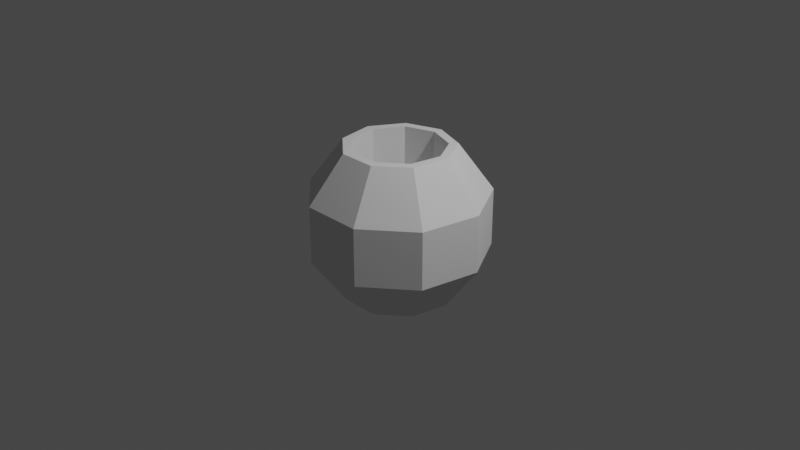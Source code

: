 # Source: untitled.blend  (saved by Blender 2.93.21; exported with 4.5.12 LTS)
import bpy
from mathutils import Matrix  # noqa: F401  (used for matrix-valued properties, if any)

bpy.ops.wm.read_factory_settings(use_empty=True)
scene = bpy.context.scene
scene.name = 'Scene'

# ---- collections
col_collection = bpy.data.collections.new('Collection'); scene.collection.children.link(col_collection)

# ---- world
world_world = bpy.data.worlds.new('World'); scene.world = world_world
world_world.use_nodes = True; world_world.node_tree.nodes.clear()
_N = world_world.node_tree.nodes; _L = world_world.node_tree.links
n0 = _N.new('ShaderNodeOutputWorld'); n0.name = 'World Output'; n0.location = (300, 300)
n1 = _N.new('ShaderNodeBackground'); n1.name = 'Background'; n1.location = (10, 300)
n1.inputs[0].default_value = (0.05088, 0.05088, 0.05088, 1.0)
_L.new(n1.outputs[0], n0.inputs[0])
n0.is_active_output = True
world_world.color = (0.05088, 0.05088, 0.05088)
world_world.use_sun_shadow = False
world_world.sun_shadow_jitter_overblur = 0.0

# ---- cameras
cam_camera = bpy.data.cameras.new('Camera')
cam_camera.clip_end = 100.0
cam_camera.ortho_scale = 7.314

# ---- lights
light_light = bpy.data.lights.new('Light', 'POINT')
light_light.transmission_factor = 0.0
light_light.energy = 1000.0
light_light.shadow_soft_size = 0.1
light_light.shadow_maximum_resolution = 0.006
light_light.use_absolute_resolution = True

# ---- meshes
me_sphere_001 = bpy.data.meshes.new('Sphere.001')
me_sphere_001.from_pydata([(0.3778, 0.4503, 0.809), (0.6113, 0.7286, 0.309), (0.6113, 0.7286, -0.309), (0.3778, 0.4503, -0.809), (0.5789, 0.1021, 0.809), (0.9366, 0.1651, 0.309), (0.9366, 0.1651, -0.309), (0.5789, 0.1021, -0.809), (0.509, -0.2939, 0.809), (0.8236, -0.4755, 0.309), (0.8236, -0.4755, -0.309), (0.509, -0.2939, -0.809), (0.201, -0.5523, 0.809), (0.3253, -0.8937, 0.309), (0.3253, -0.8937, -0.309), (0.201, -0.5523, -0.809), (-2.99e-08, -1.696e-07, 0.02727), (-0.201, -0.5523, 0.809), (-0.3253, -0.8937, 0.309), (-0.3253, -0.8937, -0.309), (-0.201, -0.5523, -0.809), (-0.509, -0.2939, 0.809), (-0.8236, -0.4755, 0.309), (-0.8236, -0.4755, -0.309), (-0.509, -0.2939, -0.809), (-0.5789, 0.1021, 0.809), (-0.9366, 0.1651, 0.309), (-0.9366, 0.1651, -0.309), (-0.5789, 0.1021, -0.809), (0.0, -8.742e-08, -1.0), (-0.3778, 0.4503, 0.809), (-0.6113, 0.7286, 0.309), (-0.6113, 0.7286, -0.309), (-0.3778, 0.4503, -0.809), (-1.524e-07, 0.5878, 0.809), (-1.524e-07, 0.9511, 0.309), (-1.524e-07, 0.9511, -0.309), (-1.524e-07, 0.5878, -0.809), (0.4783, 0.2762, 0.809), (0.5439, -0.09591, 0.809), (0.355, -0.4231, 0.809), (-0.1682, -0.4621, 0.8098), (5.96e-08, -0.5523, 0.809), (-0.355, -0.4231, 0.809), (-0.5439, -0.09591, 0.809), (-0.4783, 0.2762, 0.809), (-0.1889, 0.519, 0.809), (-1.555e-07, 0.4918, 0.8098), (0.3161, 0.3767, 0.8098), (0.1889, 0.519, 0.809), (0.4843, 0.0854, 0.8098), (0.4259, -0.2459, 0.8098), (0.1682, -0.4621, 0.8098), (-0.4259, -0.2459, 0.8098), (-0.4843, 0.0854, 0.8098), (-0.3161, 0.3767, 0.8098), (-0.1635, -0.4492, -0.21), (-1.762e-07, 0.478, -0.21), (0.3072, 0.3662, -0.21), (0.4707, 0.083, -0.21), (0.414, -0.239, -0.21), (0.1635, -0.4492, -0.21), (-0.414, -0.239, -0.21), (-0.4707, 0.083, -0.21), (-0.3072, 0.3662, -0.21), (-0.1581, 0.4343, 0.8098), (-0.4002, 0.2311, 0.8098), (-0.4551, -0.08025, 0.8098), (-0.2971, -0.354, 0.8098), (1.728e-08, -0.4621, 0.8098), (0.2971, -0.354, 0.8098), (0.4551, -0.08025, 0.8098), (0.4002, 0.2311, 0.8098), (0.1581, 0.4343, 0.8098)], [], [(35, 34, 49, 0, 1), (29, 37, 3), (36, 35, 1, 2), (34, 47, 49), (37, 36, 2, 3), (3, 2, 6, 7), (1, 0, 38, 4, 5), (29, 3, 7), (2, 1, 5, 6), (0, 48, 38), (7, 6, 10, 11), (5, 4, 39, 8, 9), (29, 7, 11), (6, 5, 9, 10), (4, 50, 39), (11, 10, 14, 15), (9, 8, 40, 12, 13), (29, 11, 15), (10, 9, 13, 14), (8, 51, 40), (15, 14, 19, 20), (13, 12, 42, 17, 18), (29, 15, 20), (14, 13, 18, 19), (12, 52, 42), (20, 19, 23, 24), (18, 17, 43, 21, 22), (29, 20, 24), (19, 18, 22, 23), (17, 41, 43), (24, 23, 27, 28), (22, 21, 44, 25, 26), (29, 24, 28), (23, 22, 26, 27), (21, 53, 44), (28, 27, 32, 33), (26, 25, 45, 30, 31), (29, 28, 33), (27, 26, 31, 32), (25, 54, 45), (33, 32, 36, 37), (31, 30, 46, 34, 35), (29, 33, 37), (32, 31, 35, 36), (30, 55, 46), (46, 47, 34), (46, 55, 65, 47), (55, 64, 65), (45, 55, 30), (45, 54, 66, 55), (54, 63, 66), (44, 54, 25), (44, 53, 67, 54), (53, 62, 67), (43, 53, 21), (43, 41, 68, 53), (41, 56, 68), (42, 41, 17), (42, 52, 69, 41), (52, 61, 69), (40, 52, 12), (40, 51, 70, 52), (51, 60, 70), (39, 51, 8), (39, 50, 71, 51), (50, 59, 71), (38, 50, 4), (38, 48, 72, 50), (48, 58, 72), (49, 48, 0), (49, 47, 73, 48), (47, 57, 73), (73, 58, 48), (73, 57, 58), (57, 16, 58), (72, 59, 50), (72, 58, 59), (58, 16, 59), (71, 60, 51), (71, 59, 60), (59, 16, 60), (70, 61, 52), (70, 60, 61), (60, 16, 61), (69, 56, 41), (69, 61, 56), (61, 16, 56), (68, 62, 53), (68, 56, 62), (56, 16, 62), (67, 63, 54), (67, 62, 63), (62, 16, 63), (66, 64, 55), (66, 63, 64), (63, 16, 64), (65, 57, 47), (65, 64, 57), (64, 16, 57)])
_uv = me_sphere_001.uv_layers.new(name='UVMap')
_uv.uv.foreach_set('vector', [0.6667, 0.6, 0.6667, 0.8, 0.6111, 0.8, 0.5556, 0.8, 0.5556, 0.6, 0.6111, 0.0, 0.6667, 0.2, 0.5556, 0.2, 0.6667, 0.4, 0.6667, 0.6, 0.5556, 0.6, 0.5556, 0.4, 0.6667, 0.8, 0.6389, 0.9, 0.6111, 0.8, 0.6667, 0.2, 0.6667, 0.4, 0.5556, 0.4, 0.5556, 0.2, 0.5556, 0.2, 0.5556, 0.4, 0.4444, 0.4, 0.4444, 0.2, 0.5556, 0.6, 0.5556, 0.8, 0.5, 0.8, 0.4444, 0.8, 0.4444, 0.6, 0.5, 0.0, 0.5556, 0.2, 0.4444, 0.2, 0.5556, 0.4, 0.5556, 0.6, 0.4444, 0.6, 0.4444, 0.4, 0.5556, 0.8, 0.5278, 0.9, 0.5, 0.8, 0.4444, 0.2, 0.4444, 0.4, 0.3333, 0.4, 0.3333, 0.2, 0.4444, 0.6, 0.4444, 0.8, 0.3889, 0.8, 0.3333, 0.8, 0.3333, 0.6, 0.3889, 0.0, 0.4444, 0.2, 0.3333, 0.2, 0.4444, 0.4, 0.4444, 0.6, 0.3333, 0.6, 0.3333, 0.4, 0.4444, 0.8, 0.4167, 0.9, 0.3889, 0.8, 0.3333, 0.2, 0.3333, 0.4, 0.2222, 0.4, 0.2222, 0.2, 0.3333, 0.6, 0.3333, 0.8, 0.2778, 0.8, 0.2222, 0.8, 0.2222, 0.6, 0.2778, 0.0, 0.3333, 0.2, 0.2222, 0.2, 0.3333, 0.4, 0.3333, 0.6, 0.2222, 0.6, 0.2222, 0.4, 0.3333, 0.8, 0.3056, 0.9, 0.2778, 0.8, 0.2222, 0.2, 0.2222, 0.4, 0.1111, 0.4, 0.1111, 0.2, 0.2222, 0.6, 0.2222, 0.8, 0.1667, 0.8, 0.1111, 0.8, 0.1111, 0.6, 0.1667, 0.0, 0.2222, 0.2, 0.1111, 0.2, 0.2222, 0.4, 0.2222, 0.6, 0.1111, 0.6, 0.1111, 0.4, 0.2222, 0.8, 0.1944, 0.9, 0.1667, 0.8, 0.1111, 0.2, 0.1111, 0.4, 0.0, 0.4, 0.0, 0.2, 0.1111, 0.6, 0.1111, 0.8, 0.05556, 0.8, 0.0, 0.8, 0.0, 0.6, 0.05556, 0.0, 0.1111, 0.2, 0.0, 0.2, 0.1111, 0.4, 0.1111, 0.6, 0.0, 0.6, 0.0, 0.4, 0.1111, 0.8, 0.08333, 0.9, 0.05556, 0.8, 1.0, 0.2, 1.0, 0.4, 0.8889, 0.4, 0.8889, 0.2, 1.0, 0.6, 1.0, 0.8, 0.9444, 0.8, 0.8889, 0.8, 0.8889, 0.6, 0.9444, 0.0, 1.0, 0.2, 0.8889, 0.2, 1.0, 0.4, 1.0, 0.6, 0.8889, 0.6, 0.8889, 0.4, 1.0, 0.8, 0.9722, 0.9, 0.9444, 0.8, 0.8889, 0.2, 0.8889, 0.4, 0.7778, 0.4, 0.7778, 0.2, 0.8889, 0.6, 0.8889, 0.8, 0.8333, 0.8, 0.7778, 0.8, 0.7778, 0.6, 0.8333, 0.0, 0.8889, 0.2, 0.7778, 0.2, 0.8889, 0.4, 0.8889, 0.6, 0.7778, 0.6, 0.7778, 0.4, 0.8889, 0.8, 0.8611, 0.9, 0.8333, 0.8, 0.7778, 0.2, 0.7778, 0.4, 0.6667, 0.4, 0.6667, 0.2, 0.7778, 0.6, 0.7778, 0.8, 0.7222, 0.8, 0.6667, 0.8, 0.6667, 0.6, 0.7222, 0.0, 0.7778, 0.2, 0.6667, 0.2, 0.7778, 0.4, 0.7778, 0.6, 0.6667, 0.6, 0.6667, 0.4, 0.7778, 0.8, 0.75, 0.9, 0.7222, 0.8, 0.7222, 0.8, 0.6944, 0.9, 0.6667, 0.8, 0.7222, 0.8, 0.75, 0.9, 0.7222, 0.9, 0.6944, 0.9, 0.75, 0.9, 0.7361, 0.95, 0.7222, 0.9, 0.8333, 0.8, 0.8056, 0.9, 0.7778, 0.8, 0.8333, 0.8, 0.8611, 0.9, 0.8333, 0.9, 0.8056, 0.9, 0.8611, 0.9, 0.8472, 0.95, 0.8333, 0.9, 0.9444, 0.8, 0.9167, 0.9, 0.8889, 0.8, 0.9444, 0.8, 0.9722, 0.9, 0.9444, 0.9, 0.9167, 0.9, 0.9722, 0.9, 0.9583, 0.95, 0.9444, 0.9, 0.05556, 0.8, 0.02778, 0.9, 0.0, 0.8, 0.05556, 0.8, 0.08333, 0.9, 0.05556, 0.9, 0.02778, 0.9, 0.08333, 0.9, 0.06944, 0.95, 0.05556, 0.9, 0.1667, 0.8, 0.1389, 0.9, 0.1111, 0.8, 0.1667, 0.8, 0.1944, 0.9, 0.1667, 0.9, 0.1389, 0.9, 0.1944, 0.9, 0.1806, 0.95, 0.1667, 0.9, 0.2778, 0.8, 0.25, 0.9, 0.2222, 0.8, 0.2778, 0.8, 0.3056, 0.9, 0.2778, 0.9, 0.25, 0.9, 0.3056, 0.9, 0.2917, 0.95, 0.2778, 0.9, 0.3889, 0.8, 0.3611, 0.9, 0.3333, 0.8, 0.3889, 0.8, 0.4167, 0.9, 0.3889, 0.9, 0.3611, 0.9, 0.4167, 0.9, 0.4028, 0.95, 0.3889, 0.9, 0.5, 0.8, 0.4722, 0.9, 0.4444, 0.8, 0.5, 0.8, 0.5278, 0.9, 0.5, 0.9, 0.4722, 0.9, 0.5278, 0.9, 0.5139, 0.95, 0.5, 0.9, 0.6111, 0.8, 0.5833, 0.9, 0.5556, 0.8, 0.6111, 0.8, 0.6389, 0.9, 0.6111, 0.9, 0.5833, 0.9, 0.6389, 0.9, 0.625, 0.95, 0.6111, 0.9, 0.6111, 0.9, 0.5972, 0.95, 0.5833, 0.9, 0.6111, 0.9, 0.625, 0.95, 0.5972, 0.95, 0.625, 0.95, 0.6111, 1.0, 0.5972, 0.95, 0.5, 0.9, 0.4861, 0.95, 0.4722, 0.9, 0.5, 0.9, 0.5139, 0.95, 0.4861, 0.95, 0.5139, 0.95, 0.5, 1.0, 0.4861, 0.95, 0.3889, 0.9, 0.375, 0.95, 0.3611, 0.9, 0.3889, 0.9, 0.4028, 0.95, 0.375, 0.95, 0.4028, 0.95, 0.3889, 1.0, 0.375, 0.95, 0.2778, 0.9, 0.2639, 0.95, 0.25, 0.9, 0.2778, 0.9, 0.2917, 0.95, 0.2639, 0.95, 0.2917, 0.95, 0.2778, 1.0, 0.2639, 0.95, 0.1667, 0.9, 0.1528, 0.95, 0.1389, 0.9, 0.1667, 0.9, 0.1806, 0.95, 0.1528, 0.95, 0.1806, 0.95, 0.1667, 1.0, 0.1528, 0.95, 0.05556, 0.9, 0.04167, 0.95, 0.02778, 0.9, 0.05556, 0.9, 0.06944, 0.95, 0.04167, 0.95, 0.06944, 0.95, 0.05556, 1.0, 0.04167, 0.95, 0.9444, 0.9, 0.9306, 0.95, 0.9167, 0.9, 0.9444, 0.9, 0.9583, 0.95, 0.9306, 0.95, 0.9583, 0.95, 0.9444, 1.0, 0.9306, 0.95, 0.8333, 0.9, 0.8194, 0.95, 0.8056, 0.9, 0.8333, 0.9, 0.8472, 0.95, 0.8194, 0.95, 0.8472, 0.95, 0.8333, 1.0, 0.8194, 0.95, 0.7222, 0.9, 0.7083, 0.95, 0.6944, 0.9, 0.7222, 0.9, 0.7361, 0.95, 0.7083, 0.95, 0.7361, 0.95, 0.7222, 1.0, 0.7083, 0.95])
me_sphere_001.use_remesh_fix_poles = True
me_sphere_001.use_remesh_preserve_attributes = False
me_sphere_001.update()

# ---- objects
ob_light = bpy.data.objects.new('Light', light_light)
ob_camera = bpy.data.objects.new('Camera', cam_camera)
ob_sphere = bpy.data.objects.new('Sphere', me_sphere_001)

# ---- transforms, parenting, visibility, modifiers, constraints
ob_light.location = (4.076, 1.005, 5.904)
ob_light.rotation_euler = (0.6503, 0.05522, 1.866)
ob_light.lock_rotations_4d = False
ob_light.empty_display_type = 'ARROWS'
ob_light.color = (0.0, 0.0, 0.0, 0.0)
ob_light.lineart.crease_threshold = 0.0
ob_camera.location = (7.359, -6.926, 4.958)
ob_camera.rotation_euler = (1.109, 0.0, 0.8149)
ob_camera.lock_rotations_4d = False
ob_camera.empty_display_type = 'ARROWS'
ob_camera.color = (0.0, 0.0, 0.0, 0.0)
ob_camera.display_type = 'WIRE'
ob_camera.lineart.crease_threshold = 0.0
ob_sphere.location = (0.0, 0.0, 0.0)

# ---- collection membership
col_collection.objects.link(ob_light)
col_collection.objects.link(ob_camera)
col_collection.objects.link(ob_sphere)

# ---- scene / render settings (as saved in the file)
scene.camera = ob_camera
scene.frame_start = 1; scene.frame_end = 250; scene.frame_set(1)
scene.render.engine = 'BLENDER_EEVEE_NEXT'
scene.cycles.use_denoising = False
scene.cycles.samples = 128
scene.cycles.sampling_pattern = 'TABULATED_SOBOL'
scene.cycles.use_adaptive_sampling = False
scene.cycles.use_light_tree = False
scene.view_settings.view_transform = 'Filmic'
bpy.context.view_layer.update()
